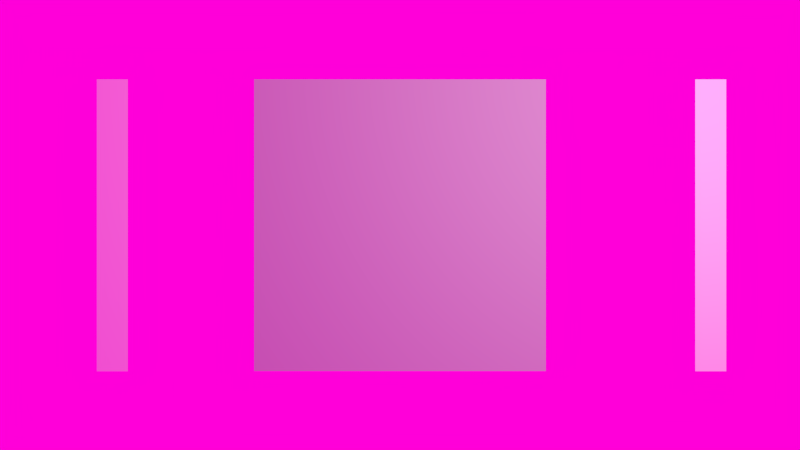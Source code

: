 # Source: mpu6050.blend  (saved by Blender 2.79.0; exported with 4.5.12 LTS)
import bpy
from mathutils import Matrix  # noqa: F401  (used for matrix-valued properties, if any)

bpy.ops.wm.read_factory_settings(use_empty=True)
scene = bpy.context.scene
scene.name = 'Labomedia'

# ---- collections
col_collection_1 = bpy.data.collections.new('Collection 1'); scene.collection.children.link(col_collection_1)

# ---- materials (node trees are filled in below, after node groups)
mat_material = bpy.data.materials.new('Material')
mat_material.alpha_threshold = 0.0
mat_material.use_transparent_shadow = False
mat_material.preview_render_type = 'CUBE'
mat_material.diffuse_color = (0.4977, 0.5138, 0.5322, 1.0)
mat_material.roughness = 0.5
mat_material.line_color = (0.0, 0.0, 0.0, 1.0)

# ---- material node trees

# ---- world
world_world = bpy.data.worlds.new('World'); scene.world = world_world
world_world.color = (1.0, 0.0, 0.6949)
world_world.use_sun_shadow = False
world_world.sun_shadow_jitter_overblur = 0.0
world_world.cycles.sampling_method = 'NONE'
world_world.cycles.sample_map_resolution = 256

# ---- cameras
cam_camera = bpy.data.cameras.new('Camera')
cam_camera.clip_end = 100.0
cam_camera.lens = 35.0
cam_camera.sensor_width = 32.0
cam_camera.sensor_height = 18.0
cam_camera.ortho_scale = 7.314
cam_camera.dof.focus_distance = 0.0
cam_camera.dof.aperture_fstop = 128.0

# ---- lights
light_lamp = bpy.data.lights.new('Lamp', 'POINT')
light_lamp.transmission_factor = 0.0
light_lamp.cutoff_distance = 30.0
light_lamp.energy = 200.0
light_lamp.shadow_buffer_clip_start = 1.001
light_lamp.shadow_soft_size = 0.1
light_lamp.shadow_maximum_resolution = 0.006
light_lamp.use_absolute_resolution = True
light_lamp.cycles.use_multiple_importance_sampling = False

# ---- meshes
me_plane_001 = bpy.data.meshes.new('Plane.001')
me_plane_001.from_pydata([(-0.1061, -5.96e-08, 0.0002361), (0.1061, -5.96e-08, 0.0002361), (-0.1061, 5.96e-08, 2.0), (0.1061, 5.96e-08, 2.0)], [], [(0, 1, 3, 2)])
me_plane_001.use_remesh_preserve_volume = False
me_plane_001.use_remesh_preserve_attributes = False
me_plane_001.use_mirror_vertex_groups = False
me_plane_001.update()
me_plane = bpy.data.meshes.new('Plane')
me_plane.from_pydata([(-0.1061, -5.96e-08, 0.0002361), (0.1061, -5.96e-08, 0.0002361), (-0.1061, 5.96e-08, 2.0), (0.1061, 5.96e-08, 2.0)], [], [(0, 1, 3, 2)])
me_plane.use_remesh_preserve_volume = False
me_plane.use_remesh_preserve_attributes = False
me_plane.use_mirror_vertex_groups = False
me_plane.update()
me_cube = bpy.data.meshes.new('Cube')
me_cube.from_pydata([(1.0, 1.0, -1.0), (1.0, -1.0, -1.0), (-1.0, -1.0, -1.0), (-1.0, 1.0, -1.0), (1.0, 1.0, 1.0), (1.0, -1.0, 1.0), (-1.0, -1.0, 1.0), (-1.0, 1.0, 1.0)], [], [(0, 1, 2, 3), (4, 7, 6, 5), (0, 4, 5, 1), (1, 5, 6, 2), (2, 6, 7, 3), (4, 0, 3, 7)])
_uv = me_cube.uv_layers.new(name='UVMap')
_uv.uv.foreach_set('vector', [0.0, 0.0, 0.0, -1.0, -1.0, -1.0, -1.0, 2.384e-07, 2.384e-07, 1.0, -1.0, 1.0, -1.0, 1.788e-07, -3.576e-07, -2.98e-07, 0.0, 0.0, -2.384e-07, 1.0, -1.0, 1.0, -1.0, 0.0, 0.9977, 0.002254, 0.9977, 0.9977, 0.002254, 0.9977, 0.002254, 0.002254, 8.941e-08, 0.0, 1.788e-07, 1.0, 1.0, 1.0, 1.0, 0.0, 2.384e-07, 0.0, 0.0, -1.0, -1.0, -1.0, -1.0, 0.0])
me_cube.materials.append(mat_material)
me_cube.use_remesh_preserve_volume = False
me_cube.use_remesh_preserve_attributes = False
me_cube.use_mirror_vertex_groups = False
me_cube.update()

# ---- objects
ob_plane_001 = bpy.data.objects.new('Plane.001', me_plane_001)
ob_plane = bpy.data.objects.new('Plane', me_plane)
ob_cube = bpy.data.objects.new('Cube', me_cube)
ob_lamp = bpy.data.objects.new('Lamp', light_lamp)
ob_camera = bpy.data.objects.new('Camera', cam_camera)

# ---- transforms, parenting, visibility, modifiers, constraints
ob_plane_001.location = (-1.971, -1.005, -1.001)
ob_plane_001.lineart.crease_threshold = 0.0
ob_plane.location = (2.129, -1.005, -1.001)
ob_plane.lineart.crease_threshold = 0.0
ob_cube.location = (0.0, 0.0, 0.0)
ob_cube.rotation_euler = (1.571, 2.22e-16, 2.22e-16)
ob_cube.lock_rotations_4d = False
ob_cube.empty_display_type = 'ARROWS'
ob_cube.lineart.crease_threshold = 0.0
ob_lamp.location = (1.974, -4.085, 1.07)
ob_lamp.rotation_euler = (0.6503, 0.05522, 1.866)
ob_lamp.lock_rotations_4d = False
ob_lamp.empty_display_type = 'ARROWS'
ob_lamp.color = (0.0, 0.0, 0.0, 0.0)
ob_lamp.lineart.crease_threshold = 0.0
ob_camera.location = (0.0, -7.0, 0.0)
ob_camera.rotation_euler = (1.571, 2.22e-16, 2.22e-16)
ob_camera.lock_rotations_4d = False
ob_camera.empty_display_type = 'ARROWS'
ob_camera.color = (0.0, 0.0, 0.0, 0.0)
ob_camera.display_type = 'WIRE'
ob_camera.lineart.crease_threshold = 0.0

# ---- collection membership
col_collection_1.objects.link(ob_plane_001)
col_collection_1.objects.link(ob_plane)
col_collection_1.objects.link(ob_cube)
col_collection_1.objects.link(ob_lamp)
col_collection_1.objects.link(ob_camera)

# ---- scene / render settings (as saved in the file)
scene.camera = ob_camera
scene.frame_start = 1; scene.frame_end = 250; scene.frame_set(2)
scene.render.engine = 'BLENDER_EEVEE_NEXT'
scene.render.resolution_x = 1280
scene.render.resolution_y = 720
scene.render.resolution_percentage = 50
scene.render.dither_intensity = 0.0
scene.cycles.use_denoising = False
scene.cycles.samples = 10
scene.cycles.sampling_pattern = 'TABULATED_SOBOL'
scene.cycles.light_sampling_threshold = 0.0
scene.cycles.use_adaptive_sampling = False
scene.cycles.use_light_tree = False
scene.cycles.blur_glossy = 0.0
scene.cycles.pixel_filter_type = 'GAUSSIAN'
scene.cycles.sample_clamp_indirect = 0.0
scene.view_settings.view_transform = 'Standard'
bpy.context.view_layer.update()
